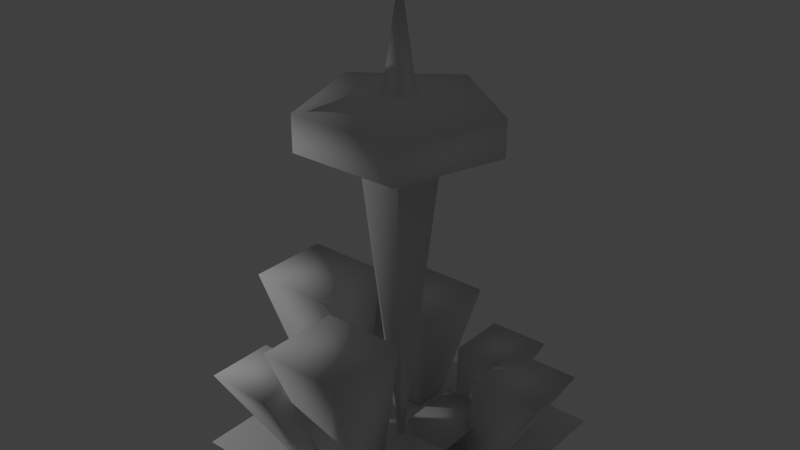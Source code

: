 # Source: MiniCity.blend  (saved by Blender 2.71.0; exported with 4.5.12 LTS)
import bpy
from mathutils import Matrix  # noqa: F401  (used for matrix-valued properties, if any)

bpy.ops.wm.read_factory_settings(use_empty=True)
scene = bpy.context.scene
scene.name = 'Scene'

# ---- collections
col_collection_1 = bpy.data.collections.new('Collection 1'); scene.collection.children.link(col_collection_1)

# ---- materials (node trees are filled in below, after node groups)
mat_ground = bpy.data.materials.new('Ground')
mat_ground.alpha_threshold = 0.0
mat_ground.use_transparent_shadow = False
mat_ground.preview_render_type = 'FLAT'
mat_ground.roughness = 0.5
mat_ground.line_color = (0.0, 0.0, 0.0, 1.0)
mat_roof = bpy.data.materials.new('Roof')
mat_roof.alpha_threshold = 0.0
mat_roof.use_transparent_shadow = False
mat_roof.roughness = 0.5
mat_roof.line_color = (0.0, 0.0, 0.0, 1.0)
mat_building2 = bpy.data.materials.new('Building2')
mat_building2.alpha_threshold = 0.0
mat_building2.use_transparent_shadow = False
mat_building2.roughness = 0.5
mat_building2.line_color = (0.0, 0.0, 0.0, 1.0)
mat_building3 = bpy.data.materials.new('Building3')
mat_building3.alpha_threshold = 0.0
mat_building3.use_transparent_shadow = False
mat_building3.roughness = 0.5
mat_building3.line_color = (0.0, 0.0, 0.0, 1.0)
mat_building1 = bpy.data.materials.new('Building1')
mat_building1.alpha_threshold = 0.0
mat_building1.use_transparent_shadow = False
mat_building1.roughness = 0.5
mat_building1.line_color = (0.0, 0.0, 0.0, 1.0)
mat_towersides = bpy.data.materials.new('TowerSides')
mat_towersides.alpha_threshold = 0.0
mat_towersides.use_transparent_shadow = False
mat_towersides.roughness = 0.5
mat_towersides.line_color = (0.0, 0.0, 0.0, 1.0)
mat_towerwindows = bpy.data.materials.new('TowerWindows')
mat_towerwindows.alpha_threshold = 0.0
mat_towerwindows.use_transparent_shadow = False
mat_towerwindows.roughness = 0.5
mat_towerwindows.line_color = (0.0, 0.0, 0.0, 1.0)
mat_scaffold = bpy.data.materials.new('Scaffold')
mat_scaffold.alpha_threshold = 0.0
mat_scaffold.use_transparent_shadow = False
mat_scaffold.roughness = 0.5
mat_scaffold.line_color = (0.0, 0.0, 0.0, 1.0)

# ---- node groups
ng_auto_smooth = bpy.data.node_groups.new('Auto Smooth', 'GeometryNodeTree')
_s = ng_auto_smooth.interface.new_socket(name='Geometry', in_out='OUTPUT', socket_type='NodeSocketGeometry')
_s = ng_auto_smooth.interface.new_socket(name='Geometry', in_out='INPUT', socket_type='NodeSocketGeometry')
_s = ng_auto_smooth.interface.new_socket(name='Angle', in_out='INPUT', socket_type='NodeSocketFloat')
_s.subtype = 'ANGLE'
_s.min_value = 0.0
_s.max_value = 3.142
ng_auto_smooth.is_modifier = True
_N = ng_auto_smooth.nodes; _L = ng_auto_smooth.links
n0 = _N.new('NodeGroupOutput'); n0.name = 'Group Output'; n0.location = (480, -100)
n1 = _N.new('NodeGroupInput'); n1.name = 'Group Input'; n1.location = (-420, -300)
n2 = _N.new('NodeGroupInput'); n2.name = 'Group Input.001'; n2.location = (-60, -100)
n3 = _N.new('GeometryNodeSetShadeSmooth'); n3.name = 'Set Shade Smooth'; n3.location = (120, -100)
n3.domain = 'EDGE'
n4 = _N.new('GeometryNodeSetShadeSmooth'); n4.name = 'Set Shade Smooth.001'; n4.location = (300, -100)
n5 = _N.new('GeometryNodeInputMeshEdgeAngle'); n5.name = 'Edge Angle'; n5.location = (-420, -220)
n6 = _N.new('GeometryNodeInputEdgeSmooth'); n6.name = 'Is Edge Smooth'; n6.location = (-60, -160)
n7 = _N.new('GeometryNodeInputShadeSmooth'); n7.name = 'Is Face Smooth'; n7.location = (-240, -340)
n8 = _N.new('FunctionNodeBooleanMath'); n8.name = 'Boolean Math'; n8.location = (-60, -220)
n9 = _N.new('FunctionNodeCompare'); n9.name = 'Compare'; n9.location = (-240, -180)
n9.operation = 'LESS_EQUAL'
_L.new(n5.outputs[0], n9.inputs[0])
_L.new(n4.outputs[0], n0.inputs[0])
_L.new(n1.outputs[1], n9.inputs[1])
_L.new(n9.outputs[0], n8.inputs[0])
_L.new(n7.outputs[0], n8.inputs[1])
_L.new(n2.outputs[0], n3.inputs[0])
_L.new(n6.outputs[0], n3.inputs[1])
_L.new(n3.outputs[0], n4.inputs[0])
_L.new(n8.outputs[0], n3.inputs[2])
n0.is_active_output = True

# ---- material node trees

# ---- world
world_world = bpy.data.worlds.new('World'); scene.world = world_world
world_world.color = (0.05088, 0.05088, 0.05088)
world_world.use_sun_shadow = False
world_world.sun_shadow_jitter_overblur = 0.0
world_world.cycles.sampling_method = 'MANUAL'
world_world.cycles.sample_map_resolution = 256

# ---- lights
light_sun = bpy.data.lights.new('Sun', 'POINT')
light_sun.transmission_factor = 0.0
light_sun.energy = 202.0
light_sun.shadow_buffer_clip_start = 0.5
light_sun.shadow_soft_size = 0.1
light_sun.shadow_maximum_resolution = 0.006
light_sun.use_absolute_resolution = True
light_sun.cycles.use_multiple_importance_sampling = False

# ---- meshes
me_city = bpy.data.meshes.new('CIty')
me_city.from_pydata([(-2.496, -2.496, -0.8009), (2.496, -2.496, -0.8009), (-2.496, 2.496, -0.8009), (2.496, 2.496, -0.8009), (-3.201e-08, 0.0648, -0.8), (-6.676e-09, 0.72, 4.97), (0.06163, 0.02002, -0.8), (0.6848, 0.2225, 4.97), (0.03809, -0.05242, -0.8), (0.4232, -0.5825, 4.97), (-0.03809, -0.05242, -0.8), (-0.4232, -0.5825, 4.97), (-0.06163, 0.02002, -0.8), (-0.6848, 0.2225, 4.97), (1.863e-08, 1.8, 5.104), (1.712, 0.5562, 5.104), (1.058, -1.456, 5.104), (-1.058, -1.456, 5.104), (-1.712, 0.5562, 5.104), (1.863e-08, 1.8, 5.787), (1.712, 0.5562, 5.787), (1.058, -1.456, 5.787), (-1.058, -1.456, 5.787), (-1.712, 0.5562, 5.787), (-0.03447, 0.3082, 5.991), (0.2468, 0.1039, 5.991), (0.1393, -0.2267, 5.991), (-0.2083, -0.2267, 5.991), (-0.3157, 0.1039, 5.991), (-0.03447, 0.01251, 7.991), (-1.729, -0.3767, -0.7878), (-1.729, 0.3145, -0.7878), (-1.038, 0.3145, -0.7878), (-1.038, -0.3767, -0.7878), (-2.8, -0.8, 1.934), (-2.8, 0.8, 1.934), (-1.2, 0.8, 1.934), (-1.2, -0.8, 1.934), (-1.265, -1.748, -0.7915), (-1.265, -1.195, -0.7915), (-0.7124, -1.195, -0.7915), (-0.7124, -1.748, -0.7915), (-2.092, -2.64, 0.9492), (-2.092, -1.36, 0.9492), (-0.8118, -1.36, 0.9492), (-0.8118, -2.64, 0.9492), (0.5248, 0.995, -0.7928), (0.5248, 1.498, -0.7928), (1.028, 1.498, -0.7928), (1.028, 0.995, -0.7928), (0.4176, 1.192, 0.6325), (0.4176, 2.357, 0.6325), (1.582, 2.357, 0.6325), (1.582, 1.192, 0.6325), (0.3986, -1.664, -0.7878), (-0.2926, -1.664, -0.7878), (-0.2926, -0.973, -0.7878), (0.3986, -0.973, -0.7878), (0.7951, -2.588, 1.934), (-0.8049, -2.588, 1.934), (-0.8049, -0.9882, 1.934), (0.7951, -0.9882, 1.934), (1.908, 0.2302, -0.7915), (1.355, 0.2302, -0.7915), (1.355, 0.7831, -0.7915), (1.908, 0.7831, -0.7915), (2.828, 0.1069, 0.9492), (1.548, 0.1069, 0.9492), (1.548, 1.387, 0.9492), (2.828, 1.387, 0.9492), (-0.2415, 0.8551, -0.7909), (-0.9604, 0.8551, -0.7909), (-0.9604, 1.574, -0.7909), (-0.2415, 1.574, -0.7909), (-0.08103, 0.898, 1.11), (-1.745, 0.898, 1.11), (-1.745, 2.562, 1.11), (-0.08103, 2.562, 1.11), (1.6, -1.42, -0.7942), (1.097, -1.42, -0.7942), (1.097, -0.9165, -0.7942), (1.6, -0.9165, -0.7942), (2.377, -2.162, 0.2694), (1.212, -2.162, 0.2694), (1.212, -0.9968, 0.2694), (2.377, -0.9968, 0.2694), (0.55, -0.1291, -0.7955), (0.55, 0.3942, -0.7955), (1.003, 0.3942, -0.7955), (1.003, -0.1291, -0.7955), (0.4758, -0.3784, -0.08421), (0.4758, 0.833, -0.08421), (1.524, 0.833, -0.08421), (1.524, -0.3784, -0.08421)], [], [(0, 1, 3, 2), (4, 5, 7, 6), (6, 7, 9, 8), (8, 9, 11, 10), (5, 13, 18, 14), (12, 13, 5, 4), (10, 11, 13, 12), (14, 18, 23, 19), (13, 11, 17, 18), (11, 9, 16, 17), (9, 7, 15, 16), (7, 5, 14, 15), (18, 17, 22, 23), (17, 16, 21, 22), (16, 15, 20, 21), (15, 14, 19, 20), (22, 27, 28, 23), (23, 28, 24, 19), (19, 24, 25, 20), (20, 25, 26, 21), (21, 26, 27, 22), (24, 28, 29), (28, 27, 29), (27, 26, 29), (26, 25, 29), (25, 24, 29), (25, 26, 27, 28, 24), (34, 35, 31, 30), (35, 36, 32, 31), (36, 37, 33, 32), (37, 34, 30, 33), (37, 36, 35, 34), (42, 43, 39, 38), (43, 44, 40, 39), (44, 45, 41, 40), (45, 42, 38, 41), (45, 44, 43, 42), (50, 51, 47, 46), (51, 52, 48, 47), (52, 53, 49, 48), (53, 50, 46, 49), (53, 52, 51, 50), (58, 59, 55, 54), (59, 60, 56, 55), (60, 61, 57, 56), (61, 58, 54, 57), (61, 60, 59, 58), (66, 67, 63, 62), (67, 68, 64, 63), (68, 69, 65, 64), (69, 66, 62, 65), (69, 68, 67, 66), (74, 75, 71, 70), (75, 76, 72, 71), (76, 77, 73, 72), (77, 74, 70, 73), (77, 76, 75, 74), (82, 83, 79, 78), (83, 84, 80, 79), (84, 85, 81, 80), (85, 82, 78, 81), (85, 84, 83, 82), (90, 91, 87, 86), (91, 92, 88, 87), (92, 93, 89, 88), (93, 90, 86, 89), (93, 92, 91, 90)])
me_city.polygons.foreach_set('use_smooth', [1, 1, 1, 1, 1, 1, 1, 1, 1, 1, 1, 1, 1, 1, 1, 1, 1, 1, 1, 1, 1, 1, 1, 1, 1, 1, 0, 1, 1, 1, 1, 1, 1, 1, 1, 1, 1, 1, 1, 1, 1, 1, 1, 1, 1, 1, 1, 1, 1, 1, 1, 1, 1, 1, 1, 1, 1, 1, 1, 1, 1, 1, 1, 1, 1, 1, 1])
me_city.polygons.foreach_set('material_index', [0, 5, 5, 5, 1, 5, 5, 6, 1, 1, 1, 1, 6, 6, 6, 6, 1, 1, 1, 1, 1, 7, 7, 7, 7, 7, 1, 2, 2, 2, 2, 1, 4, 4, 4, 4, 1, 4, 4, 4, 4, 1, 3, 3, 3, 3, 1, 3, 3, 3, 3, 1, 3, 3, 3, 3, 1, 2, 2, 2, 2, 1, 0, 0, 0, 0, 1])
_uv = me_city.uv_layers.new(name='UVMap')
_uv.uv.foreach_set('vector', [0.0, 0.0, 1.0, 0.0, 1.0, 1.0, 0.0, 1.0, 9.537e-07, 1.0, 9.537e-07, 8.406e-06, 1.0, 0.0, 1.0, 1.0, 9.537e-07, 1.0, 9.537e-07, 1.146e-05, 1.0, 0.0, 1.0, 1.0, 4.768e-06, 1.0, 9.537e-07, 1.07e-05, 1.0, 0.0, 1.0, 1.0, 0.0, 0.0, 0.0, 0.0, 0.0, 0.0, 0.0, 0.0, 9.537e-07, 1.0, 9.537e-07, 8.813e-06, 1.0, 0.0, 1.0, 1.0, 9.537e-07, 1.0, 9.537e-07, 1.07e-05, 1.0, 0.0, 1.0, 1.0, 0.0, 0.0, 1.0, 1.335e-06, 1.0, 1.0, 0.0, 1.0, 0.0, 0.0, 0.0, 0.0, 0.0, 0.0, 0.0, 0.0, 0.0, 0.0, 0.0, 0.0, 0.0, 0.0, 0.0, 0.0, 0.0, 0.0, 0.0, 0.0, 0.0, 0.0, 0.0, 0.0, 0.0, 0.0, 0.0, 0.0, 0.0, 0.0, 0.0, 0.0, 0.0, 0.0, 1.0, 2.67e-06, 1.0, 1.0, 0.0, 1.0, 0.0, 0.0, 1.0, 0.0, 1.0, 1.0, 0.0, 1.0, 0.0, 6.676e-07, 1.0, 0.0, 1.0, 1.0, 0.0, 1.0, 0.0, 2.003e-06, 1.0, 0.0, 1.0, 1.0, 0.0, 1.0, 0.0, 0.0, 1.0, 0.0, 1.0, 1.0, 0.0, 1.0, 0.0, 0.0, 1.0, 0.0, 1.0, 1.0, 0.0, 1.0, 0.0, 0.0, 1.0, 0.0, 1.0, 1.0, 0.0, 1.0, 0.0, 0.0, 1.0, 0.0, 1.0, 1.0, 0.0, 1.0, 0.0, 0.0, 1.0, 0.0, 1.0, 1.0, 0.0, 1.0, 0.0, 0.0, 1.0, 0.0, 0.5157, 1.0, 0.0, 0.0, 1.0, 0.0, 0.516, 1.0, 0.0, 0.0, 1.0, 0.0, 0.5, 1.0, 0.0, 0.0, 1.0, 0.0, 0.5081, 1.0, 0.0, 0.0, 1.0, 0.0, 0.507, 1.0, 0.0, 0.0, 0.0, 0.0, 0.0, 0.0, 0.0, 0.0, 0.0, 0.0, 1.0, 1.0, 5.936e-07, 1.0, -0.009999, 0.0, 1.01, 3.492e-07, 0.0, 1.0, 1.0, 1.0, 1.01, 0.0, -0.01, 0.0, 0.0, 1.0, 1.0, 1.0, 1.01, 3.492e-07, -0.01, 0.0, 1.0, 1.0, 0.0, 1.0, -0.01, 6.983e-08, 1.01, 6.983e-08, 0.0, 0.0, 1.0, 0.0, 1.0, 1.0, 0.0, 1.0, 1.0, 1.078, 5.936e-07, 1.078, -0.009999, 0.07812, 1.01, 0.07813, 0.0, 1.0, 1.0, 1.0, 0.8, 0.0, 0.2, 0.0, 0.0, 1.078, 1.0, 1.078, 1.01, 0.07813, -0.01, 0.07812, 1.0, 1.074, 0.0, 1.074, 0.02, 0.07441, 0.98, 0.07441, 0.0, 0.0, 0.0, 0.0, 0.0, 0.0, 0.0, 0.0, 3.261e-07, 1.0, 1.0, 1.0, 1.01, 0.0, -0.009999, 3.997e-07, 1.0, 1.0, 0.0, 1.0, -0.01, 0.0, 1.01, 0.0, 1.0, 1.0, 0.0, 1.0, -0.01, 3.997e-07, 1.01, 0.0, 8.154e-08, 1.0, 1.0, 1.0, 1.01, 3.997e-07, -0.01, 3.997e-07, 0.0, 0.0, 1.0, 0.0, 1.0, 1.0, 0.0, 1.0, 1.0, 1.0, 0.0, 1.0, 0.02, 0.0, 0.98, 0.0, 4.749e-07, 1.0, 1.0, 1.0, 1.01, 0.0, -0.009999, 2.123e-07, 2.374e-07, 1.0, 1.0, 1.0, 0.98, 0.0, 0.02, 0.0, 1.0, 1.0, 0.0, 1.0, -0.01, 2.123e-07, 1.01, 0.0, 0.0, 0.0, 0.0, 0.0, 0.0, 0.0, 0.0, 0.0, 3.71e-07, 1.0, 1.0, 1.0, 1.01, 2.764e-07, -0.01, 2.764e-07, 6.183e-07, 1.0, 1.0, 1.0, 1.01, 0.0, -0.009999, 3.686e-07, 1.0, 1.0, 0.0, 1.0, -0.01, 0.0, 1.01, 0.0, 1.0, 1.0, 0.0, 1.0, -0.01, 3.686e-07, 1.01, 0.0, 0.0, 0.0, 1.0, 0.0, 1.0, 1.0, 0.0, 1.0, 2.283e-07, 1.0, 1.0, 1.0, 1.01, 4.051e-07, -0.01, 4.051e-07, 1.0, 1.0, 5.137e-07, 1.0, -0.01, 0.0, 1.01, 4.051e-07, 1.0, 1.0, 0.0, 1.0, -0.01, 0.0, 1.01, 0.0, 0.0, 1.0, 1.0, 1.0, 1.01, 4.051e-07, -0.01, 0.0, 0.0, 0.0, 1.0, 0.0, 1.0, 1.0, 0.0, 1.0, 1.0, 1.0, 0.0, 1.0, 0.02, 0.0, 0.98, 0.0, 9.785e-07, 1.0, 1.0, 1.0, 1.01, 0.0, -0.009999, 4.461e-07, 3.262e-07, 1.0, 1.0, 1.0, 0.98, 0.0, 0.02, 0.0, 1.0, 1.0, 0.0, 1.0, -0.01, 4.461e-07, 1.01, 0.0, 0.0, 0.0, 1.0, 0.0, 1.0, 1.0, 0.0, 1.0, 3.261e-07, 1.0, 1.0, 1.0, 1.01, 0.0, -0.009999, 3.997e-07, 1.0, 1.0, 0.0, 1.0, -0.01, 0.0, 1.01, 0.0, 1.0, 1.0, 0.0, 1.0, -0.01, 3.997e-07, 1.01, 0.0, 8.154e-08, 1.0, 1.0, 1.0, 1.01, 3.997e-07, -0.01, 3.997e-07, 0.0, 0.0, 1.0, 0.0, 1.0, 1.0, 0.0, 1.0])
me_city.materials.append(mat_ground)
me_city.materials.append(mat_roof)
me_city.materials.append(mat_building2)
me_city.materials.append(mat_building3)
me_city.materials.append(mat_building1)
me_city.materials.append(mat_towersides)
me_city.materials.append(mat_towerwindows)
me_city.materials.append(mat_scaffold)
me_city.use_remesh_preserve_volume = False
me_city.use_remesh_preserve_attributes = False
me_city.use_mirror_vertex_groups = False
me_city.update()

# ---- objects
ob_sun = bpy.data.objects.new('Sun', light_sun)
ob_city = bpy.data.objects.new('City', me_city)

# ---- transforms, parenting, visibility, modifiers, constraints
ob_sun.location = (-5.139, -4.141, 4.255)
ob_sun.lineart.crease_threshold = 0.0
ob_city.location = (0.0, 0.0, 0.8009)
ob_city.lineart.crease_threshold = 0.0
_m = ob_city.modifiers.new('Auto Smooth', 'NODES')
_m.node_group = ng_auto_smooth
_gi = [s.identifier for s in ng_auto_smooth.interface.items_tree if s.item_type == 'SOCKET' and s.in_out == 'INPUT']
_m[_gi[1]] = 3.142  # Angle

# ---- collection membership
col_collection_1.objects.link(ob_sun)
col_collection_1.objects.link(ob_city)

# ---- scene / render settings (as saved in the file)
scene.frame_start = 1; scene.frame_end = 250; scene.frame_set(4)
scene.render.engine = 'BLENDER_EEVEE_NEXT'
scene.render.resolution_percentage = 50
scene.render.dither_intensity = 0.0
scene.cycles.use_denoising = False
scene.cycles.samples = 10
scene.cycles.sampling_pattern = 'TABULATED_SOBOL'
scene.cycles.light_sampling_threshold = 0.0
scene.cycles.use_adaptive_sampling = False
scene.cycles.use_light_tree = False
scene.cycles.blur_glossy = 0.0
scene.cycles.volume_bounces = 1
scene.cycles.pixel_filter_type = 'GAUSSIAN'
scene.cycles.sample_clamp_indirect = 0.0
scene.view_settings.view_transform = 'Standard'
bpy.context.view_layer.update()

# ---- added for rendering (the .blend has no active camera): camera
cam_auto = bpy.data.cameras.new('AutoCamera')
cam_auto.lens = 50.0
cam_auto.sensor_width = 36.0
cam_auto.clip_end = 1000.0
ob_auto_camera = bpy.data.objects.new('AutoCamera', cam_auto)
scene.collection.objects.link(ob_auto_camera)
ob_auto_camera.location = (10.8051, -12.9884, 13.029)
ob_auto_camera.rotation_euler = (1.09748, -7.21219e-08, 0.694738)
scene.camera = ob_auto_camera
bpy.context.view_layer.update()
